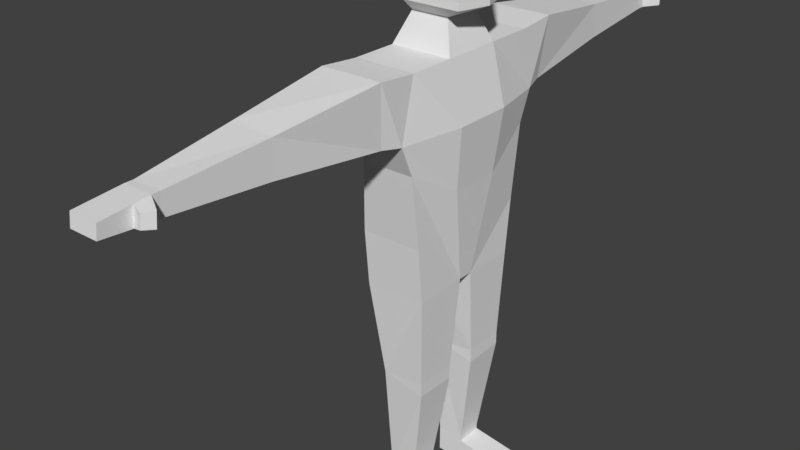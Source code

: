# Source: testCharacter.blend  (saved by Blender 2.79.0; exported with 4.5.12 LTS)
import bpy
from mathutils import Matrix  # noqa: F401  (used for matrix-valued properties, if any)

bpy.ops.wm.read_factory_settings(use_empty=True)
scene = bpy.context.scene
scene.name = 'Scene'

# ---- collections
col_collection_1 = bpy.data.collections.new('Collection 1'); scene.collection.children.link(col_collection_1)

# ---- materials (node trees are filled in below, after node groups)
mat_material = bpy.data.materials.new('Material')
mat_material.alpha_threshold = 0.0
mat_material.use_transparent_shadow = False
mat_material.roughness = 0.5
mat_material.line_color = (0.0, 0.0, 0.0, 1.0)

# ---- material node trees

# ---- world
world_world = bpy.data.worlds.new('World'); scene.world = world_world
world_world.color = (0.05088, 0.05088, 0.05088)
world_world.use_sun_shadow = False
world_world.sun_shadow_jitter_overblur = 0.0
world_world.cycles.sampling_method = 'MANUAL'

# ---- meshes
me_cube_011 = bpy.data.meshes.new('Cube.011')
me_cube_011.from_pydata([(0.4158, 0.3314, 1.446), (0.4158, -0.3314, 1.446), (0.4158, 0.3314, 2.032), (0.4158, -0.3314, 2.032), (0.5153, -5.364e-07, 1.446), (0.5153, -5.364e-07, 2.032)], [], [(1, 4, 5, 3), (2, 5, 4, 0)])
me_cube_011.materials.append(mat_material)
me_cube_011.use_remesh_preserve_volume = False
me_cube_011.use_remesh_preserve_attributes = False
me_cube_011.use_mirror_vertex_groups = False
me_cube_011.update()
me_cube_010 = bpy.data.meshes.new('Cube.010')
me_cube_010.from_pydata([(0.3358, 0.3333, 1.0), (0.3358, -0.3333, 1.0), (-0.3358, -0.3333, 1.0), (-0.3358, 0.3333, 1.0), (0.2044, 0.2029, 1.327), (0.2044, -0.2029, 1.327), (-0.2044, -0.2029, 1.327), (-0.2044, 0.2029, 1.327), (0.4158, 0.3314, 1.446), (0.4158, -0.3314, 1.446), (-0.2186, -0.3314, 1.446), (-0.2186, 0.3314, 1.446), (0.4158, 0.3314, 2.032), (0.4158, -0.3314, 2.032), (-0.2186, -0.3314, 2.032), (-0.2186, 0.3314, 2.032), (0.3022, 0.2379, 2.184), (0.3022, -0.2379, 2.184), (-0.1772, -0.2379, 2.184), (-0.1772, 0.2379, 2.184), (0.3358, -5.364e-07, 1.0), (-0.3358, 1.788e-07, 1.0), (0.2044, -4.023e-07, 1.327), (-0.2044, 4.47e-08, 1.327), (0.5153, -5.364e-07, 1.446), (-0.2714, 1.788e-07, 1.446), (0.5153, -5.364e-07, 2.032), (-0.2714, 1.788e-07, 2.032), (0.3022, -4.47e-07, 2.184), (-0.1772, 8.941e-08, 2.184), (-0.3289, 0.3265, 1.017), (-0.3289, -0.3265, 1.017), (0.3289, -0.3265, 1.017), (0.3289, 0.3265, 1.017), (0.3289, -5.294e-07, 1.017), (-0.3289, 1.718e-07, 1.017)], [], [(35, 31, 6, 23), (31, 32, 5, 6), (34, 33, 4, 22), (33, 30, 7, 4), (4, 7, 11, 8), (22, 4, 8, 24), (6, 5, 9, 10), (23, 6, 10, 25), (10, 9, 13, 14), (25, 10, 14, 27), (8, 11, 15, 12), (14, 13, 17, 18), (27, 14, 18, 29), (12, 15, 19, 16), (26, 12, 16, 28), (28, 29, 18, 17), (16, 19, 29, 28), (13, 26, 28, 17), (15, 27, 29, 19), (11, 25, 27, 15), (7, 23, 25, 11), (5, 22, 24, 9), (32, 34, 22, 5), (30, 35, 23, 7), (3, 21, 35, 30), (1, 20, 34, 32), (0, 3, 30, 33), (20, 0, 33, 34), (2, 1, 32, 31), (21, 2, 31, 35)])
me_cube_010.materials.append(mat_material)
me_cube_010.use_remesh_preserve_volume = False
me_cube_010.use_remesh_preserve_attributes = False
me_cube_010.use_mirror_vertex_groups = False
me_cube_010.update()
me_cube_009 = bpy.data.meshes.new('Cube.009')
me_cube_009.from_pydata([(0.1519, 3.49, 0.7921), (-0.1519, 3.49, 0.7921), (0.1519, 3.508, 0.5771), (-0.1519, 3.508, 0.5771), (0.1519, 3.57, 0.7921), (-0.1519, 3.57, 0.7921), (0.1519, 3.588, 0.5771), (-0.1519, 3.588, 0.5771), (0.1519, 4.049, 0.7523), (-0.1519, 4.049, 0.7523), (0.1519, 4.066, 0.6169), (-0.1519, 4.066, 0.6169), (0.1519, 3.73, 0.7787), (-0.1519, 3.73, 0.7787), (-0.1519, 3.748, 0.5904), (0.1519, 3.748, 0.5904), (0.3229, 3.664, 0.7613), (0.316, 3.675, 0.6079), (0.261, 3.761, 0.7518), (0.2541, 3.771, 0.6174)], [], [(2, 6, 4, 0), (0, 4, 5, 1), (1, 5, 7, 3), (3, 7, 6, 2), (12, 8, 9, 13), (13, 9, 11, 14), (14, 11, 10, 15), (15, 10, 8, 12), (12, 18, 19, 15), (7, 14, 15, 6), (5, 13, 14, 7), (4, 12, 13, 5), (17, 19, 18, 16), (4, 16, 18, 12), (15, 19, 17, 6), (6, 17, 16, 4), (9, 8, 10, 11)])
me_cube_009.materials.append(mat_material)
me_cube_009.use_remesh_preserve_volume = False
me_cube_009.use_remesh_preserve_attributes = False
me_cube_009.use_mirror_vertex_groups = False
me_cube_009.update()
me_cube_008 = bpy.data.meshes.new('Cube.008')
me_cube_008.from_pydata([(0.1519, -3.49, 0.7921), (-0.1519, -3.49, 0.7921), (0.1519, -3.508, 0.5771), (-0.1519, -3.508, 0.5771), (0.1519, -3.57, 0.7921), (-0.1519, -3.57, 0.7921), (0.1519, -3.588, 0.5771), (-0.1519, -3.588, 0.5771), (0.1519, -4.049, 0.7523), (-0.1519, -4.049, 0.7523), (0.1519, -4.066, 0.6169), (-0.1519, -4.066, 0.6169), (0.1519, -3.73, 0.7787), (-0.1519, -3.73, 0.7787), (-0.1519, -3.748, 0.5904), (0.1519, -3.748, 0.5904), (0.3229, -3.664, 0.7613), (0.316, -3.675, 0.6079), (0.261, -3.761, 0.7518), (0.2541, -3.771, 0.6174)], [], [(2, 0, 4, 6), (0, 1, 5, 4), (1, 3, 7, 5), (3, 2, 6, 7), (12, 13, 9, 8), (13, 14, 11, 9), (14, 15, 10, 11), (15, 12, 8, 10), (12, 15, 19, 18), (7, 6, 15, 14), (5, 7, 14, 13), (4, 5, 13, 12), (17, 16, 18, 19), (4, 12, 18, 16), (15, 6, 17, 19), (6, 4, 16, 17), (9, 11, 10, 8)])
me_cube_008.materials.append(mat_material)
me_cube_008.use_remesh_preserve_volume = False
me_cube_008.use_remesh_preserve_attributes = False
me_cube_008.use_mirror_vertex_groups = False
me_cube_008.update()
me_cube_007 = bpy.data.meshes.new('Cube.007')
me_cube_007.from_pydata([(0.1491, 0.2728, -3.653), (-0.1491, 0.2728, -3.653), (0.1491, 0.5708, -3.647), (-0.1491, 0.5708, -3.647), (0.1491, 0.2728, -3.711), (-0.1491, 0.2728, -3.711), (0.1491, 0.5708, -3.705), (-0.1491, 0.5708, -3.705), (0.1491, 0.2728, -3.956), (-0.1491, 0.2728, -3.956), (0.1491, 0.5708, -3.95), (-0.1491, 0.5708, -3.95), (0.6933, 0.2728, -3.793), (0.6933, 0.5708, -3.788), (0.6933, 0.2728, -3.956), (0.6933, 0.5708, -3.95)], [], [(0, 4, 6, 2), (1, 5, 4, 0), (3, 7, 5, 1), (2, 6, 7, 3), (4, 12, 13, 6), (5, 9, 8, 4), (7, 11, 9, 5), (6, 10, 11, 7), (12, 14, 15, 13), (6, 13, 15, 10), (8, 14, 12, 4), (10, 15, 14, 8), (9, 11, 10, 8)])
me_cube_007.materials.append(mat_material)
me_cube_007.use_remesh_preserve_volume = False
me_cube_007.use_remesh_preserve_attributes = False
me_cube_007.use_mirror_vertex_groups = False
me_cube_007.update()
me_cube_006 = bpy.data.meshes.new('Cube.006')
me_cube_006.from_pydata([(0.1491, -0.2728, -3.653), (-0.1491, -0.2728, -3.653), (0.1491, -0.5708, -3.647), (-0.1491, -0.5708, -3.647), (0.1491, -0.2728, -3.711), (-0.1491, -0.2728, -3.711), (0.1491, -0.5708, -3.705), (-0.1491, -0.5708, -3.705), (0.1491, -0.2728, -3.956), (-0.1491, -0.2728, -3.956), (0.1491, -0.5708, -3.95), (-0.1491, -0.5708, -3.95), (0.6933, -0.2728, -3.793), (0.6933, -0.5708, -3.788), (0.6933, -0.2728, -3.956), (0.6933, -0.5708, -3.95)], [], [(0, 2, 6, 4), (1, 0, 4, 5), (3, 1, 5, 7), (2, 3, 7, 6), (4, 6, 13, 12), (5, 4, 8, 9), (7, 5, 9, 11), (6, 7, 11, 10), (12, 13, 15, 14), (6, 10, 15, 13), (8, 4, 12, 14), (10, 8, 14, 15), (9, 8, 10, 11)])
me_cube_006.materials.append(mat_material)
me_cube_006.use_remesh_preserve_volume = False
me_cube_006.use_remesh_preserve_attributes = False
me_cube_006.use_mirror_vertex_groups = False
me_cube_006.update()
me_cube_005 = bpy.data.meshes.new('Cube.005')
me_cube_005.from_pydata([(0.3358, 0.7575, -0.7711), (-0.3358, 0.7575, -0.7711), (0.3358, 0.08622, -1.37), (-0.3358, 0.08622, -1.37), (0.3055, 0.1887, -2.376), (-0.2025, 0.2241, -2.452), (0.3055, 0.655, -2.364), (-0.2025, 0.6196, -2.441), (0.3055, 0.1887, -2.529), (0.3055, 0.655, -2.517), (0.1491, 0.2728, -3.653), (-0.1491, 0.2728, -3.653), (0.1491, 0.5708, -3.647), (-0.1491, 0.5708, -3.647), (-0.3331, 0.08898, -1.392), (0.3352, 0.08827, -1.391), (-0.3331, 0.7075, -1.379), (0.3352, 0.6975, -1.378)], [], [(14, 5, 4, 15), (16, 7, 5, 14), (17, 6, 7, 16), (15, 4, 6, 17), (6, 9, 7), (4, 8, 9, 6), (5, 8, 4), (8, 10, 12, 9), (5, 11, 10, 8), (7, 13, 11, 5), (9, 12, 13, 7), (2, 15, 17, 0), (0, 17, 16, 1), (1, 16, 14, 3), (3, 14, 15, 2)])
me_cube_005.materials.append(mat_material)
me_cube_005.use_remesh_preserve_volume = False
me_cube_005.use_remesh_preserve_attributes = False
me_cube_005.use_mirror_vertex_groups = False
me_cube_005.update()
me_cube_004 = bpy.data.meshes.new('Cube.004')
me_cube_004.from_pydata([(0.3358, -0.7575, -0.7711), (-0.3358, -0.7575, -0.7711), (0.3358, -0.08622, -1.37), (-0.3358, -0.08622, -1.37), (0.3055, -0.1887, -2.376), (-0.2025, -0.2241, -2.452), (0.3055, -0.655, -2.364), (-0.2025, -0.6196, -2.441), (0.3055, -0.1887, -2.529), (0.3055, -0.655, -2.517), (0.1491, -0.2728, -3.653), (-0.1491, -0.2728, -3.653), (0.1491, -0.5708, -3.647), (-0.1491, -0.5708, -3.647), (-0.3325, -0.08967, -1.397), (0.335, -0.08878, -1.396), (-0.3325, -0.7071, -1.385), (0.335, -0.6972, -1.383)], [], [(14, 15, 4, 5), (16, 14, 5, 7), (17, 16, 7, 6), (15, 17, 6, 4), (6, 7, 9), (4, 6, 9, 8), (5, 4, 8), (8, 9, 12, 10), (5, 8, 10, 11), (7, 5, 11, 13), (9, 7, 13, 12), (2, 0, 17, 15), (0, 1, 16, 17), (1, 3, 14, 16), (3, 2, 15, 14)])
me_cube_004.materials.append(mat_material)
me_cube_004.use_remesh_preserve_volume = False
me_cube_004.use_remesh_preserve_attributes = False
me_cube_004.use_mirror_vertex_groups = False
me_cube_004.update()
me_cube_003 = bpy.data.meshes.new('Cube.003')
me_cube_003.from_pydata([(0.3358, 0.8474, 1.0), (-0.3358, 0.8474, 1.0), (0.3358, 1.0, 0.3563), (-0.3358, 1.0, 0.3563), (0.3358, 1.276, 1.039), (-0.3358, 1.276, 1.039), (0.2813, 1.215, 0.3859), (-0.3343, 1.215, 0.3859), (0.1986, 2.409, 0.8765), (-0.2546, 2.438, 0.8954), (0.1972, 2.436, 0.5019), (-0.2546, 2.467, 0.4848), (0.1519, 3.49, 0.7921), (-0.1519, 3.49, 0.7921), (0.1519, 3.508, 0.5771), (-0.1519, 3.508, 0.5771), (-0.2586, 2.404, 0.4799), (-0.2587, 2.38, 0.9026)], [], [(0, 4, 5, 1), (0, 2, 4), (1, 5, 3), (3, 7, 6, 2), (4, 2, 6), (3, 5, 7), (9, 13, 15, 11), (11, 15, 14, 10), (10, 14, 12, 8), (8, 12, 13, 9), (16, 11, 10), (17, 9, 11, 16), (8, 9, 17), (4, 8, 17, 5), (5, 17, 16, 7), (7, 16, 10, 6), (6, 10, 8, 4)])
me_cube_003.materials.append(mat_material)
me_cube_003.use_remesh_preserve_volume = False
me_cube_003.use_remesh_preserve_attributes = False
me_cube_003.use_mirror_vertex_groups = False
me_cube_003.update()
me_cube_002 = bpy.data.meshes.new('Cube.002')
me_cube_002.from_pydata([(0.3356, 0.007598, -0.0006975), (-0.336, 0.007599, -0.0006975), (0.3356, -0.145, -0.6444), (-0.336, -0.145, -0.6444), (0.3356, -0.4212, 0.03864), (-0.336, -0.4212, 0.03864), (0.2811, -0.3598, -0.6148), (-0.3345, -0.3598, -0.6148), (0.1984, -1.554, -0.1242), (-0.2548, -1.583, -0.1053), (0.197, -1.581, -0.4988), (-0.2548, -1.612, -0.5159), (0.1517, -2.635, -0.2086), (-0.1521, -2.635, -0.2086), (0.1517, -2.653, -0.4236), (-0.1521, -2.653, -0.4236), (-0.2588, -1.549, -0.5208), (-0.2589, -1.525, -0.09812)], [], [(0, 1, 5, 4), (0, 4, 2), (1, 3, 5), (3, 2, 6, 7), (4, 6, 2), (3, 7, 5), (9, 11, 15, 13), (11, 10, 14, 15), (10, 8, 12, 14), (8, 9, 13, 12), (16, 10, 11), (17, 16, 11, 9), (8, 17, 9), (4, 5, 17, 8), (5, 7, 16, 17), (7, 6, 10, 16), (6, 4, 8, 10)])
me_cube_002.materials.append(mat_material)
me_cube_002.use_remesh_preserve_volume = False
me_cube_002.use_remesh_preserve_attributes = False
me_cube_002.use_mirror_vertex_groups = False
me_cube_002.update()
me_cube = bpy.data.meshes.new('Cube')
me_cube.from_pydata([(0.3358, 0.7575, -0.7711), (0.3358, -0.7575, -0.7711), (-0.3358, -0.7575, -0.7711), (-0.3358, 0.7575, -0.7711), (0.3358, 0.8474, 1.0), (0.3358, -0.8474, 1.0), (-0.3358, -0.8474, 1.0), (-0.3358, 0.8474, 1.0), (0.3358, 1.0, 0.3563), (0.3358, -1.0, 0.3563), (-0.3358, -1.0, 0.3563), (-0.3358, 1.0, 0.3563), (0.3358, 0.8591, 0.02405), (0.3358, -0.8591, 0.02405), (-0.2441, -0.8591, 0.02405), (-0.2441, 0.8591, 0.02405), (0.3358, 0.08622, -1.37), (0.3358, -0.08622, -1.37), (-0.3358, -0.08622, -1.37), (-0.3358, 0.08622, -1.37), (0.3358, 0.3333, 1.0), (0.3358, -0.3333, 1.0), (-0.3358, -0.3333, 1.0), (-0.3358, 0.3333, 1.0), (-0.3671, -0.3333, 0.5312), (-0.3671, 0.3333, 0.5312), (0.4888, 0.3333, 0.3799), (0.4888, -0.3333, 0.3799), (0.4206, 0.2864, -0.3004), (0.4206, -0.2864, -0.3004), (-0.3117, -0.2864, -0.2074), (-0.3117, 0.2864, -0.2074)], [], [(21, 22, 6, 5), (27, 21, 5, 9), (1, 13, 14, 2), (25, 23, 7, 11), (12, 0, 3, 15), (17, 29, 13, 1), (31, 25, 11, 15), (13, 9, 10, 14), (29, 27, 9, 13), (19, 31, 15, 3), (8, 12, 15, 11), (2, 14, 30, 18), (18, 30, 31, 19), (12, 8, 26, 28), (28, 26, 27, 29), (14, 10, 24, 30), (30, 24, 25, 31), (0, 12, 28, 16), (16, 28, 29, 17), (10, 6, 22, 24), (24, 22, 23, 25), (8, 4, 20, 26), (26, 20, 21, 27), (4, 7, 23, 20), (16, 17, 18, 19)])
me_cube.materials.append(mat_material)
me_cube.use_remesh_preserve_volume = False
me_cube.use_remesh_preserve_attributes = False
me_cube.use_mirror_vertex_groups = False
me_cube.update()
arm_characterarmature = bpy.data.armatures.new('CharacterArmature')  # bones are not reproduced

# ---- objects
ob_armature = bpy.data.objects.new('Armature', arm_characterarmature)
ob_face = bpy.data.objects.new('Face', me_cube_011)
ob_head = bpy.data.objects.new('Head', me_cube_010)
ob_left_hand = bpy.data.objects.new('Left Hand', me_cube_009)
ob_right_hand = bpy.data.objects.new('Right Hand', me_cube_008)
ob_left_foot = bpy.data.objects.new('Left Foot', me_cube_007)
ob_right_foot = bpy.data.objects.new('Right Foot', me_cube_006)
ob_left_leg = bpy.data.objects.new('Left Leg', me_cube_005)
ob_right_leg = bpy.data.objects.new('Right Leg', me_cube_004)
ob_left_arm = bpy.data.objects.new('Left Arm', me_cube_003)
ob_right_arm = bpy.data.objects.new('Right Arm', me_cube_002)
ob_torso = bpy.data.objects.new('Torso', me_cube)

# ---- transforms, parenting, visibility, modifiers, constraints
ob_armature.location = (0.0, 0.0, 2.952)
ob_armature.show_in_front = True
ob_armature.lineart.crease_threshold = 0.0
ob_face.location = (0.0, 0.0, 3.975)
ob_face.lock_rotations_4d = False
ob_face.empty_display_type = 'ARROWS'
ob_face.lineart.crease_threshold = 0.0
_vg = ob_face.vertex_groups.new(name='Head')
_vg.add([0, 1, 2, 3, 4, 5], 1.0, 'REPLACE')
_m = ob_face.modifiers.new('Armature', 'ARMATURE')
_m.object = ob_armature
ob_head.location = (0.0, 0.0, 3.975)
ob_head.lock_rotations_4d = False
ob_head.empty_display_type = 'ARROWS'
ob_head.lineart.crease_threshold = 0.0
_vg = ob_head.vertex_groups.new(name='Neck')
_vg.add([4, 5, 6, 7, 22, 23, 30, 31, 32, 33, 34, 35], 1.0, 'REPLACE')
_vg = ob_head.vertex_groups.new(name='Head')
_vg.add([4, 5, 6, 7, 8, 9, 10, 11, 12, 13, 14, 15, 16, 17, 18, 19, 22, 23, 24, 25, 26, 27, 28, 29], 1.0, 'REPLACE')
_vg = ob_head.vertex_groups.new(name='Neck Base')
_vg.add([0, 1, 2, 3, 20, 21, 30, 31, 32, 33, 34, 35], 1.0, 'REPLACE')
_m = ob_head.modifiers.new('Armature', 'ARMATURE')
_m.object = ob_armature
ob_left_hand.location = (0.0, 0.0, 3.975)
ob_left_hand.lock_rotations_4d = False
ob_left_hand.empty_display_type = 'ARROWS'
ob_left_hand.lineart.crease_threshold = 0.0
_vg = ob_left_hand.vertex_groups.new(name='Left Hand')
_vg.add([4, 5, 6, 7, 12, 13, 14, 15], 1.0, 'REPLACE')
_vg = ob_left_hand.vertex_groups.new(name='Left Fingers')
_vg.add([8, 9, 10, 11, 12, 13, 14, 15], 1.0, 'REPLACE')
_vg = ob_left_hand.vertex_groups.new(name='Left Thumb')
_vg.add([4, 6, 12, 15, 16, 17, 18, 19], 1.0, 'REPLACE')
_vg = ob_left_hand.vertex_groups.new(name='Left Wrist')
_vg.add([0, 1, 2, 3, 4, 5, 6, 7], 1.0, 'REPLACE')
_m = ob_left_hand.modifiers.new('Armature', 'ARMATURE')
_m.object = ob_armature
ob_right_hand.location = (0.0, 0.0, 3.975)
ob_right_hand.lock_rotations_4d = False
ob_right_hand.empty_display_type = 'ARROWS'
ob_right_hand.lineart.crease_threshold = 0.0
_vg = ob_right_hand.vertex_groups.new(name='Right Hand')
_vg.add([4, 5, 6, 7, 12, 13, 14, 15], 1.0, 'REPLACE')
_vg = ob_right_hand.vertex_groups.new(name='Right Fingers')
_vg.add([8, 9, 10, 11, 12, 13, 14, 15], 1.0, 'REPLACE')
_vg = ob_right_hand.vertex_groups.new(name='Right Thumb')
_vg.add([4, 6, 12, 15, 16, 17, 18, 19], 1.0, 'REPLACE')
_vg = ob_right_hand.vertex_groups.new(name='Right Wrist')
_vg.add([0, 1, 2, 3, 4, 5, 6, 7], 1.0, 'REPLACE')
_m = ob_right_hand.modifiers.new('Armature', 'ARMATURE')
_m.object = ob_armature
ob_left_foot.location = (0.0, 0.0, 3.975)
ob_left_foot.lock_rotations_4d = False
ob_left_foot.empty_display_type = 'ARROWS'
ob_left_foot.lineart.crease_threshold = 0.0
_vg = ob_left_foot.vertex_groups.new(name='Left Foot')
_vg.add([4, 5, 6, 7, 8, 9, 10, 11, 12, 13, 14, 15], 1.0, 'REPLACE')
_vg = ob_left_foot.vertex_groups.new(name='Left Ankle')
_vg.add([0, 1, 2, 3, 4, 5, 6, 7], 1.0, 'REPLACE')
_m = ob_left_foot.modifiers.new('Armature', 'ARMATURE')
_m.object = ob_armature
ob_right_foot.location = (0.0, 0.0, 3.975)
ob_right_foot.lock_rotations_4d = False
ob_right_foot.empty_display_type = 'ARROWS'
ob_right_foot.lineart.crease_threshold = 0.0
_vg = ob_right_foot.vertex_groups.new(name='Right Foot')
_vg.add([4, 5, 6, 7, 8, 9, 10, 11, 12, 13, 14, 15], 1.0, 'REPLACE')
_vg = ob_right_foot.vertex_groups.new(name='Right Ankle')
_vg.add([0, 1, 2, 3, 4, 5, 6, 7], 1.0, 'REPLACE')
_m = ob_right_foot.modifiers.new('Armature', 'ARMATURE')
_m.object = ob_armature
ob_left_leg.location = (0.0, 0.0, 3.975)
ob_left_leg.lock_rotations_4d = False
ob_left_leg.empty_display_type = 'ARROWS'
ob_left_leg.lineart.crease_threshold = 0.0
_vg = ob_left_leg.vertex_groups.new(name='Left Leg Upper')
_vg.add([4, 5, 6, 7, 14, 15, 16, 17], 1.0, 'REPLACE')
_vg = ob_left_leg.vertex_groups.new(name='Left Leg Lower')
for _i, _w in zip([5, 7, 8, 9, 10, 11, 12, 13, 14, 16], [1.0, 1.0, 1.0, 1.0, 1.0, 1.0, 1.0, 1.0, 0.5, 0.5]): _vg.add([_i], _w, 'REPLACE')
_vg = ob_left_leg.vertex_groups.new(name='Left Hip')
_vg.add([0, 1, 2, 3, 14, 15, 16, 17], 1.0, 'REPLACE')
_m = ob_left_leg.modifiers.new('Armature', 'ARMATURE')
_m.object = ob_armature
ob_right_leg.location = (0.0, 0.0, 3.975)
ob_right_leg.lock_rotations_4d = False
ob_right_leg.empty_display_type = 'ARROWS'
ob_right_leg.lineart.crease_threshold = 0.0
_vg = ob_right_leg.vertex_groups.new(name='Right Leg Upper')
_vg.add([4, 5, 6, 7, 14, 15, 16, 17], 1.0, 'REPLACE')
_vg = ob_right_leg.vertex_groups.new(name='Right Leg Lower')
for _i, _w in zip([5, 7, 8, 9, 10, 11, 12, 13, 14, 16], [1.0, 1.0, 1.0, 1.0, 1.0, 1.0, 1.0, 1.0, 0.5, 0.5]): _vg.add([_i], _w, 'REPLACE')
_vg = ob_right_leg.vertex_groups.new(name='Right Hip')
_vg.add([0, 1, 2, 3, 14, 15, 16, 17], 1.0, 'REPLACE')
_m = ob_right_leg.modifiers.new('Armature', 'ARMATURE')
_m.object = ob_armature
ob_left_arm.location = (0.0, 0.0, 3.975)
ob_left_arm.lock_rotations_4d = False
ob_left_arm.empty_display_type = 'ARROWS'
ob_left_arm.lineart.crease_threshold = 0.0
_vg = ob_left_arm.vertex_groups.new(name='Left Arm Upper')
for _i, _w in zip([4, 5, 6, 7, 8, 10, 16, 17], [1.0, 1.0, 1.0, 1.0, 1.0, 1.0, 0.5, 0.5]): _vg.add([_i], _w, 'REPLACE')
_vg = ob_left_arm.vertex_groups.new(name='Left Arm Lower')
_vg.add([8, 9, 10, 11, 12, 13, 14, 15], 1.0, 'REPLACE')
_vg = ob_left_arm.vertex_groups.new(name='Left Shoulder')
_vg.add([0, 1, 2, 3, 4, 5, 6, 7], 1.0, 'REPLACE')
_m = ob_left_arm.modifiers.new('Armature', 'ARMATURE')
_m.object = ob_armature
ob_right_arm.location = (0.0001853, -0.855, 4.975)
ob_right_arm.lock_rotations_4d = False
ob_right_arm.empty_display_type = 'ARROWS'
ob_right_arm.lineart.crease_threshold = 0.0
_vg = ob_right_arm.vertex_groups.new(name='Right Arm Upper')
for _i, _w in zip([4, 5, 6, 7, 8, 10, 16, 17], [1.0, 1.0, 1.0, 1.0, 1.0, 1.0, 0.5, 0.5]): _vg.add([_i], _w, 'REPLACE')
_vg = ob_right_arm.vertex_groups.new(name='Right Arm Lower')
_vg.add([8, 9, 10, 11, 12, 13, 14, 15], 1.0, 'REPLACE')
_vg = ob_right_arm.vertex_groups.new(name='Right Shoulder')
_vg.add([0, 1, 2, 3, 4, 5, 6, 7], 1.0, 'REPLACE')
_m = ob_right_arm.modifiers.new('Armature', 'ARMATURE')
_m.object = ob_armature
ob_torso.location = (0.0, 0.0, 3.975)
ob_torso.lock_rotations_4d = False
ob_torso.empty_display_type = 'ARROWS'
ob_torso.lineart.crease_threshold = 0.0
_vg = ob_torso.vertex_groups.new(name='Chest')
_vg.add([4, 5, 6, 7, 8, 9, 10, 11, 12, 13, 14, 15, 20, 21, 22, 23, 24, 25, 26, 27, 28, 29, 30, 31], 1.0, 'REPLACE')
_vg = ob_torso.vertex_groups.new(name='Torso')
_vg.add([0, 1, 2, 3, 12, 13, 14, 15, 16, 17, 18, 19, 28, 29, 30, 31], 1.0, 'REPLACE')
_m = ob_torso.modifiers.new('Armature', 'ARMATURE')
_m.object = ob_armature

# ---- collection membership
col_collection_1.objects.link(ob_armature)
col_collection_1.objects.link(ob_face)
col_collection_1.objects.link(ob_head)
col_collection_1.objects.link(ob_left_hand)
col_collection_1.objects.link(ob_right_hand)
col_collection_1.objects.link(ob_left_foot)
col_collection_1.objects.link(ob_right_foot)
col_collection_1.objects.link(ob_left_leg)
col_collection_1.objects.link(ob_right_leg)
col_collection_1.objects.link(ob_left_arm)
col_collection_1.objects.link(ob_right_arm)
col_collection_1.objects.link(ob_torso)

# ---- scene / render settings (as saved in the file)
scene.frame_start = 60; scene.frame_end = 120; scene.frame_set(93)
scene.render.engine = 'BLENDER_EEVEE_NEXT'
scene.render.resolution_percentage = 50
scene.render.fps = 60
scene.render.dither_intensity = 0.0
scene.cycles.use_denoising = False
scene.cycles.samples = 128
scene.cycles.sampling_pattern = 'TABULATED_SOBOL'
scene.cycles.use_adaptive_sampling = False
scene.cycles.use_light_tree = False
scene.cycles.blur_glossy = 0.0
scene.cycles.sample_clamp_indirect = 0.0
scene.view_settings.view_transform = 'Standard'
bpy.context.view_layer.update()

# ---- added for rendering (the .blend has no active camera and no usable light): camera, sun
cam_auto = bpy.data.cameras.new('AutoCamera')
cam_auto.lens = 50.0
cam_auto.sensor_width = 36.0
cam_auto.clip_end = 1000.0
ob_auto_camera = bpy.data.objects.new('AutoCamera', cam_auto)
scene.collection.objects.link(ob_auto_camera)
ob_auto_camera.location = (6.07467, -7.91454, 8.17529)
ob_auto_camera.rotation_euler = (1.09748, -7.21219e-08, 0.694738)
scene.camera = ob_auto_camera
light_auto_sun = bpy.data.lights.new('AutoSun', 'SUN')
light_auto_sun.energy = 3.0
light_auto_sun.angle = 0.0523599
ob_auto_sun = bpy.data.objects.new('AutoSun', light_auto_sun)
scene.collection.objects.link(ob_auto_sun)
ob_auto_sun.rotation_euler = (0.872665, 0.174533, 0.523599)
bpy.context.view_layer.update()
